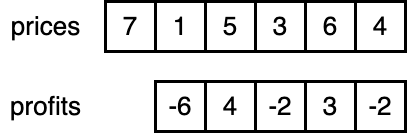

The diagram above was exported from draw.io. Its source (the exported page's mxGraphModel, read from the mxfile embedded in the PNG):
<mxGraphModel dx="1987" dy="1199" grid="1" gridSize="10" guides="1" tooltips="1" connect="1" arrows="1" fold="1" page="0" pageScale="1" pageWidth="827" pageHeight="1169" background="#ffffff" math="0" shadow="0">
  <root>
    <mxCell id="0" />
    <mxCell id="1" parent="0" />
    <mxCell id="kyJM1jqsKBkMUVwO4vZw-1" value="&lt;font style=&quot;font-size: 26px;&quot;&gt;7&lt;/font&gt;" style="rounded=0;whiteSpace=wrap;html=1;strokeWidth=3;" vertex="1" parent="1">
      <mxGeometry x="220" y="400" width="50" height="50" as="geometry" />
    </mxCell>
    <mxCell id="kyJM1jqsKBkMUVwO4vZw-2" value="&lt;font style=&quot;font-size: 26px;&quot;&gt;1&lt;/font&gt;" style="rounded=0;whiteSpace=wrap;html=1;strokeWidth=3;" vertex="1" parent="1">
      <mxGeometry x="270" y="400" width="50" height="50" as="geometry" />
    </mxCell>
    <mxCell id="kyJM1jqsKBkMUVwO4vZw-3" value="&lt;font style=&quot;font-size: 26px;&quot;&gt;5&lt;/font&gt;" style="rounded=0;whiteSpace=wrap;html=1;strokeWidth=3;" vertex="1" parent="1">
      <mxGeometry x="320" y="400" width="50" height="50" as="geometry" />
    </mxCell>
    <mxCell id="kyJM1jqsKBkMUVwO4vZw-4" value="&lt;font style=&quot;font-size: 26px;&quot;&gt;3&lt;/font&gt;" style="rounded=0;whiteSpace=wrap;html=1;strokeWidth=3;" vertex="1" parent="1">
      <mxGeometry x="370" y="400" width="50" height="50" as="geometry" />
    </mxCell>
    <mxCell id="kyJM1jqsKBkMUVwO4vZw-5" value="&lt;font style=&quot;font-size: 26px;&quot;&gt;6&lt;/font&gt;" style="rounded=0;whiteSpace=wrap;html=1;strokeWidth=3;" vertex="1" parent="1">
      <mxGeometry x="420" y="400" width="50" height="50" as="geometry" />
    </mxCell>
    <mxCell id="kyJM1jqsKBkMUVwO4vZw-6" value="&lt;font style=&quot;font-size: 26px;&quot;&gt;4&lt;/font&gt;" style="rounded=0;whiteSpace=wrap;html=1;strokeWidth=3;" vertex="1" parent="1">
      <mxGeometry x="470" y="400" width="50" height="50" as="geometry" />
    </mxCell>
    <mxCell id="kyJM1jqsKBkMUVwO4vZw-8" value="&lt;font style=&quot;font-size: 26px;&quot;&gt;-6&lt;/font&gt;" style="rounded=0;whiteSpace=wrap;html=1;strokeWidth=3;" vertex="1" parent="1">
      <mxGeometry x="270" y="480" width="50" height="50" as="geometry" />
    </mxCell>
    <mxCell id="kyJM1jqsKBkMUVwO4vZw-9" value="&lt;font style=&quot;font-size: 26px;&quot;&gt;4&lt;/font&gt;" style="rounded=0;whiteSpace=wrap;html=1;strokeWidth=3;" vertex="1" parent="1">
      <mxGeometry x="320" y="480" width="50" height="50" as="geometry" />
    </mxCell>
    <mxCell id="kyJM1jqsKBkMUVwO4vZw-10" value="&lt;font style=&quot;font-size: 26px;&quot;&gt;-2&lt;/font&gt;" style="rounded=0;whiteSpace=wrap;html=1;strokeWidth=3;" vertex="1" parent="1">
      <mxGeometry x="370" y="480" width="50" height="50" as="geometry" />
    </mxCell>
    <mxCell id="kyJM1jqsKBkMUVwO4vZw-11" value="&lt;font style=&quot;font-size: 26px;&quot;&gt;3&lt;/font&gt;" style="rounded=0;whiteSpace=wrap;html=1;strokeWidth=3;" vertex="1" parent="1">
      <mxGeometry x="420" y="480" width="50" height="50" as="geometry" />
    </mxCell>
    <mxCell id="kyJM1jqsKBkMUVwO4vZw-12" value="&lt;font style=&quot;font-size: 26px;&quot;&gt;-2&lt;/font&gt;" style="rounded=0;whiteSpace=wrap;html=1;strokeWidth=3;" vertex="1" parent="1">
      <mxGeometry x="470" y="480" width="50" height="50" as="geometry" />
    </mxCell>
    <mxCell id="kyJM1jqsKBkMUVwO4vZw-13" value="&lt;font style=&quot;font-size: 26px;&quot;&gt;prices&lt;/font&gt;" style="text;html=1;align=center;verticalAlign=middle;resizable=0;points=[];autosize=1;strokeColor=none;fillColor=none;" vertex="1" parent="1">
      <mxGeometry x="115" y="405" width="90" height="40" as="geometry" />
    </mxCell>
    <mxCell id="kyJM1jqsKBkMUVwO4vZw-14" value="&lt;span style=&quot;font-size: 26px;&quot;&gt;profits&lt;/span&gt;" style="text;html=1;align=center;verticalAlign=middle;resizable=0;points=[];autosize=1;strokeColor=none;fillColor=none;" vertex="1" parent="1">
      <mxGeometry x="115" y="485" width="90" height="40" as="geometry" />
    </mxCell>
  </root>
</mxGraphModel>